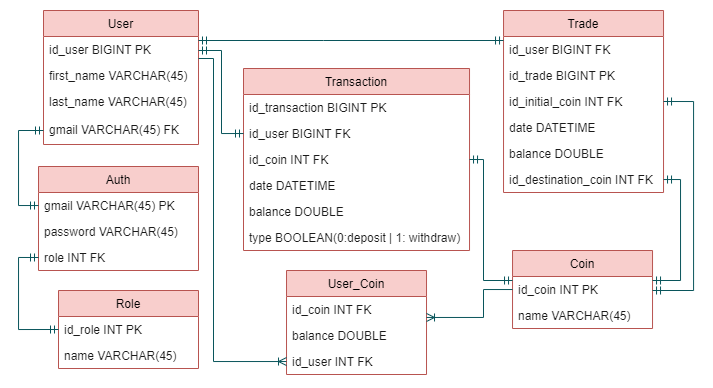

The diagram above was exported from draw.io. Its source (the exported page's mxGraphModel, read from the mxfile embedded in the PNG):
<mxGraphModel dx="981" dy="520" grid="1" gridSize="10" guides="1" tooltips="1" connect="1" arrows="1" fold="1" page="1" pageScale="1" pageWidth="827" pageHeight="1169" math="0" shadow="0">
  <root>
    <mxCell id="WIyWlLk6GJQsqaUBKTNV-0" />
    <mxCell id="WIyWlLk6GJQsqaUBKTNV-1" parent="WIyWlLk6GJQsqaUBKTNV-0" />
    <mxCell id="qEkDDGsinE_twYfLMJew-0" value="Auth" style="swimlane;fontStyle=0;childLayout=stackLayout;horizontal=1;startSize=26;fillColor=#f8cecc;horizontalStack=0;resizeParent=1;resizeParentMax=0;resizeLast=0;collapsible=1;marginBottom=0;strokeColor=#b85450;swimlaneFillColor=default;" parent="WIyWlLk6GJQsqaUBKTNV-1" vertex="1">
      <mxGeometry x="120" y="236" width="160" height="104" as="geometry" />
    </mxCell>
    <mxCell id="qEkDDGsinE_twYfLMJew-1" value="gmail VARCHAR(45) PK" style="text;strokeColor=none;fillColor=none;align=left;verticalAlign=top;spacingLeft=4;spacingRight=4;overflow=hidden;rotatable=0;points=[[0,0.5],[1,0.5]];portConstraint=eastwest;fontColor=#1A1A1A;" parent="qEkDDGsinE_twYfLMJew-0" vertex="1">
      <mxGeometry y="26" width="160" height="26" as="geometry" />
    </mxCell>
    <mxCell id="qEkDDGsinE_twYfLMJew-2" value="password VARCHAR(45)" style="text;strokeColor=none;fillColor=none;align=left;verticalAlign=top;spacingLeft=4;spacingRight=4;overflow=hidden;rotatable=0;points=[[0,0.5],[1,0.5]];portConstraint=eastwest;fontColor=#1A1A1A;" parent="qEkDDGsinE_twYfLMJew-0" vertex="1">
      <mxGeometry y="52" width="160" height="26" as="geometry" />
    </mxCell>
    <mxCell id="qEkDDGsinE_twYfLMJew-3" value="role INT FK" style="text;strokeColor=none;fillColor=none;align=left;verticalAlign=top;spacingLeft=4;spacingRight=4;overflow=hidden;rotatable=0;points=[[0,0.5],[1,0.5]];portConstraint=eastwest;fontColor=#1A1A1A;" parent="qEkDDGsinE_twYfLMJew-0" vertex="1">
      <mxGeometry y="78" width="160" height="26" as="geometry" />
    </mxCell>
    <mxCell id="qEkDDGsinE_twYfLMJew-4" value="Role" style="swimlane;fontStyle=0;childLayout=stackLayout;horizontal=1;startSize=26;fillColor=#f8cecc;horizontalStack=0;resizeParent=1;resizeParentMax=0;resizeLast=0;collapsible=1;marginBottom=0;strokeColor=#b85450;swimlaneFillColor=default;" parent="WIyWlLk6GJQsqaUBKTNV-1" vertex="1">
      <mxGeometry x="140" y="360" width="140" height="78" as="geometry" />
    </mxCell>
    <mxCell id="qEkDDGsinE_twYfLMJew-5" value="id_role INT PK" style="text;strokeColor=none;fillColor=none;align=left;verticalAlign=top;spacingLeft=4;spacingRight=4;overflow=hidden;rotatable=0;points=[[0,0.5],[1,0.5]];portConstraint=eastwest;fontColor=#1A1A1A;" parent="qEkDDGsinE_twYfLMJew-4" vertex="1">
      <mxGeometry y="26" width="140" height="26" as="geometry" />
    </mxCell>
    <mxCell id="qEkDDGsinE_twYfLMJew-6" value="name VARCHAR(45)" style="text;strokeColor=none;fillColor=none;align=left;verticalAlign=top;spacingLeft=4;spacingRight=4;overflow=hidden;rotatable=0;points=[[0,0.5],[1,0.5]];portConstraint=eastwest;fontColor=#1A1A1A;" parent="qEkDDGsinE_twYfLMJew-4" vertex="1">
      <mxGeometry y="52" width="140" height="26" as="geometry" />
    </mxCell>
    <mxCell id="qEkDDGsinE_twYfLMJew-8" value="User" style="swimlane;fontStyle=0;childLayout=stackLayout;horizontal=1;startSize=26;fillColor=#f8cecc;horizontalStack=0;resizeParent=1;resizeParentMax=0;resizeLast=0;collapsible=1;marginBottom=0;strokeColor=#b85450;swimlaneFillColor=default;" parent="WIyWlLk6GJQsqaUBKTNV-1" vertex="1">
      <mxGeometry x="125" y="80" width="155" height="134" as="geometry" />
    </mxCell>
    <mxCell id="qEkDDGsinE_twYfLMJew-34" value="id_user BIGINT PK" style="text;strokeColor=none;fillColor=none;align=left;verticalAlign=top;spacingLeft=4;spacingRight=4;overflow=hidden;rotatable=0;points=[[0,0.5],[1,0.5]];portConstraint=eastwest;fontColor=#1A1A1A;" vertex="1" parent="qEkDDGsinE_twYfLMJew-8">
      <mxGeometry y="26" width="155" height="26" as="geometry" />
    </mxCell>
    <mxCell id="qEkDDGsinE_twYfLMJew-9" value="first_name VARCHAR(45)" style="text;strokeColor=none;fillColor=none;align=left;verticalAlign=top;spacingLeft=4;spacingRight=4;overflow=hidden;rotatable=0;points=[[0,0.5],[1,0.5]];portConstraint=eastwest;fontColor=#1A1A1A;" parent="qEkDDGsinE_twYfLMJew-8" vertex="1">
      <mxGeometry y="52" width="155" height="26" as="geometry" />
    </mxCell>
    <mxCell id="qEkDDGsinE_twYfLMJew-10" value="last_name VARCHAR(45)" style="text;strokeColor=none;fillColor=none;align=left;verticalAlign=top;spacingLeft=4;spacingRight=4;overflow=hidden;rotatable=0;points=[[0,0.5],[1,0.5]];portConstraint=eastwest;fontColor=#1A1A1A;" parent="qEkDDGsinE_twYfLMJew-8" vertex="1">
      <mxGeometry y="78" width="155" height="28" as="geometry" />
    </mxCell>
    <mxCell id="fsJAuVb35ildhOiSCAmV-46" value="gmail VARCHAR(45) FK" style="text;strokeColor=none;fillColor=none;align=left;verticalAlign=top;spacingLeft=4;spacingRight=4;overflow=hidden;rotatable=0;points=[[0,0.5],[1,0.5]];portConstraint=eastwest;fontColor=#1A1A1A;" vertex="1" parent="qEkDDGsinE_twYfLMJew-8">
      <mxGeometry y="106" width="155" height="28" as="geometry" />
    </mxCell>
    <mxCell id="qEkDDGsinE_twYfLMJew-21" value="Coin" style="swimlane;fontStyle=0;childLayout=stackLayout;horizontal=1;startSize=26;fillColor=#f8cecc;horizontalStack=0;resizeParent=1;resizeParentMax=0;resizeLast=0;collapsible=1;marginBottom=0;strokeColor=#b85450;swimlaneFillColor=default;" parent="WIyWlLk6GJQsqaUBKTNV-1" vertex="1">
      <mxGeometry x="594.03" y="320" width="140" height="78" as="geometry" />
    </mxCell>
    <mxCell id="qEkDDGsinE_twYfLMJew-25" value="id_coin INT PK" style="text;strokeColor=none;fillColor=none;align=left;verticalAlign=top;spacingLeft=4;spacingRight=4;overflow=hidden;rotatable=0;points=[[0,0.5],[1,0.5]];portConstraint=eastwest;fontColor=#1A1A1A;" parent="qEkDDGsinE_twYfLMJew-21" vertex="1">
      <mxGeometry y="26" width="140" height="26" as="geometry" />
    </mxCell>
    <mxCell id="qEkDDGsinE_twYfLMJew-24" value="name VARCHAR(45)" style="text;strokeColor=none;fillColor=none;align=left;verticalAlign=top;spacingLeft=4;spacingRight=4;overflow=hidden;rotatable=0;points=[[0,0.5],[1,0.5]];portConstraint=eastwest;fontColor=#1A1A1A;" parent="qEkDDGsinE_twYfLMJew-21" vertex="1">
      <mxGeometry y="52" width="140" height="26" as="geometry" />
    </mxCell>
    <mxCell id="qEkDDGsinE_twYfLMJew-27" value="Transaction" style="swimlane;fontStyle=0;childLayout=stackLayout;horizontal=1;startSize=26;fillColor=#f8cecc;horizontalStack=0;resizeParent=1;resizeParentMax=0;resizeLast=0;collapsible=1;marginBottom=0;strokeColor=#b85450;swimlaneFillColor=default;" parent="WIyWlLk6GJQsqaUBKTNV-1" vertex="1">
      <mxGeometry x="325" y="138" width="226.03" height="182" as="geometry" />
    </mxCell>
    <mxCell id="fsJAuVb35ildhOiSCAmV-49" value="id_transaction BIGINT PK" style="text;strokeColor=none;fillColor=none;align=left;verticalAlign=top;spacingLeft=4;spacingRight=4;overflow=hidden;rotatable=0;points=[[0,0.5],[1,0.5]];portConstraint=eastwest;fontColor=#1A1A1A;" vertex="1" parent="qEkDDGsinE_twYfLMJew-27">
      <mxGeometry y="26" width="226.03" height="26" as="geometry" />
    </mxCell>
    <mxCell id="qEkDDGsinE_twYfLMJew-28" value="id_user BIGINT FK" style="text;strokeColor=none;fillColor=none;align=left;verticalAlign=top;spacingLeft=4;spacingRight=4;overflow=hidden;rotatable=0;points=[[0,0.5],[1,0.5]];portConstraint=eastwest;fontColor=#1A1A1A;" parent="qEkDDGsinE_twYfLMJew-27" vertex="1">
      <mxGeometry y="52" width="226.03" height="26" as="geometry" />
    </mxCell>
    <mxCell id="qEkDDGsinE_twYfLMJew-29" value="id_coin INT FK" style="text;strokeColor=none;fillColor=none;align=left;verticalAlign=top;spacingLeft=4;spacingRight=4;overflow=hidden;rotatable=0;points=[[0,0.5],[1,0.5]];portConstraint=eastwest;fontColor=#1A1A1A;" parent="qEkDDGsinE_twYfLMJew-27" vertex="1">
      <mxGeometry y="78" width="226.03" height="26" as="geometry" />
    </mxCell>
    <mxCell id="qEkDDGsinE_twYfLMJew-30" value="date DATETIME" style="text;strokeColor=none;fillColor=none;align=left;verticalAlign=top;spacingLeft=4;spacingRight=4;overflow=hidden;rotatable=0;points=[[0,0.5],[1,0.5]];portConstraint=eastwest;fontColor=#1A1A1A;" parent="qEkDDGsinE_twYfLMJew-27" vertex="1">
      <mxGeometry y="104" width="226.03" height="26" as="geometry" />
    </mxCell>
    <mxCell id="qEkDDGsinE_twYfLMJew-33" value="balance DOUBLE" style="text;strokeColor=none;fillColor=none;align=left;verticalAlign=top;spacingLeft=4;spacingRight=4;overflow=hidden;rotatable=0;points=[[0,0.5],[1,0.5]];portConstraint=eastwest;fontColor=#1A1A1A;" vertex="1" parent="qEkDDGsinE_twYfLMJew-27">
      <mxGeometry y="130" width="226.03" height="26" as="geometry" />
    </mxCell>
    <mxCell id="yVMz841TgDR4_-oh_c-R-0" value="type BOOLEAN(0:deposit | 1: withdraw)" style="text;strokeColor=none;fillColor=none;align=left;verticalAlign=top;spacingLeft=4;spacingRight=4;overflow=hidden;rotatable=0;points=[[0,0.5],[1,0.5]];portConstraint=eastwest;fontColor=#1A1A1A;" vertex="1" parent="qEkDDGsinE_twYfLMJew-27">
      <mxGeometry y="156" width="226.03" height="26" as="geometry" />
    </mxCell>
    <mxCell id="fsJAuVb35ildhOiSCAmV-2" value="User_Coin" style="swimlane;fontStyle=0;childLayout=stackLayout;horizontal=1;startSize=26;fillColor=#f8cecc;horizontalStack=0;resizeParent=1;resizeParentMax=0;resizeLast=0;collapsible=1;marginBottom=0;strokeColor=#b85450;swimlaneFillColor=default;" vertex="1" parent="WIyWlLk6GJQsqaUBKTNV-1">
      <mxGeometry x="368.02" y="340" width="140" height="104" as="geometry">
        <mxRectangle x="550" y="360" width="150" height="26" as="alternateBounds" />
      </mxGeometry>
    </mxCell>
    <mxCell id="fsJAuVb35ildhOiSCAmV-4" value="id_coin INT FK" style="text;strokeColor=none;fillColor=none;align=left;verticalAlign=top;spacingLeft=4;spacingRight=4;overflow=hidden;rotatable=0;points=[[0,0.5],[1,0.5]];portConstraint=eastwest;fontColor=#1A1A1A;" vertex="1" parent="fsJAuVb35ildhOiSCAmV-2">
      <mxGeometry y="26" width="140" height="26" as="geometry" />
    </mxCell>
    <mxCell id="fsJAuVb35ildhOiSCAmV-5" value="balance DOUBLE" style="text;strokeColor=none;fillColor=none;align=left;verticalAlign=top;spacingLeft=4;spacingRight=4;overflow=hidden;rotatable=0;points=[[0,0.5],[1,0.5]];portConstraint=eastwest;fontColor=#1A1A1A;" vertex="1" parent="fsJAuVb35ildhOiSCAmV-2">
      <mxGeometry y="52" width="140" height="26" as="geometry" />
    </mxCell>
    <mxCell id="yVMz841TgDR4_-oh_c-R-1" value="id_user INT FK" style="text;strokeColor=none;fillColor=none;align=left;verticalAlign=top;spacingLeft=4;spacingRight=4;overflow=hidden;rotatable=0;points=[[0,0.5],[1,0.5]];portConstraint=eastwest;fontColor=#1A1A1A;" vertex="1" parent="fsJAuVb35ildhOiSCAmV-2">
      <mxGeometry y="78" width="140" height="26" as="geometry" />
    </mxCell>
    <mxCell id="fsJAuVb35ildhOiSCAmV-16" value="Trade" style="swimlane;fontStyle=0;childLayout=stackLayout;horizontal=1;startSize=26;fillColor=#f8cecc;horizontalStack=0;resizeParent=1;resizeParentMax=0;resizeLast=0;collapsible=1;marginBottom=0;strokeColor=#b85450;swimlaneFillColor=default;" vertex="1" parent="WIyWlLk6GJQsqaUBKTNV-1">
      <mxGeometry x="585.03" y="80" width="160" height="182" as="geometry" />
    </mxCell>
    <mxCell id="fsJAuVb35ildhOiSCAmV-17" value="id_user BIGINT FK" style="text;strokeColor=none;fillColor=none;align=left;verticalAlign=top;spacingLeft=4;spacingRight=4;overflow=hidden;rotatable=0;points=[[0,0.5],[1,0.5]];portConstraint=eastwest;fontColor=#1A1A1A;" vertex="1" parent="fsJAuVb35ildhOiSCAmV-16">
      <mxGeometry y="26" width="160" height="26" as="geometry" />
    </mxCell>
    <mxCell id="fsJAuVb35ildhOiSCAmV-50" value="id_trade BIGINT PK" style="text;strokeColor=none;fillColor=none;align=left;verticalAlign=top;spacingLeft=4;spacingRight=4;overflow=hidden;rotatable=0;points=[[0,0.5],[1,0.5]];portConstraint=eastwest;fontColor=#1A1A1A;" vertex="1" parent="fsJAuVb35ildhOiSCAmV-16">
      <mxGeometry y="52" width="160" height="26" as="geometry" />
    </mxCell>
    <mxCell id="fsJAuVb35ildhOiSCAmV-18" value="id_initial_coin INT FK" style="text;strokeColor=none;fillColor=none;align=left;verticalAlign=top;spacingLeft=4;spacingRight=4;overflow=hidden;rotatable=0;points=[[0,0.5],[1,0.5]];portConstraint=eastwest;fontColor=#1A1A1A;" vertex="1" parent="fsJAuVb35ildhOiSCAmV-16">
      <mxGeometry y="78" width="160" height="26" as="geometry" />
    </mxCell>
    <mxCell id="fsJAuVb35ildhOiSCAmV-19" value="date DATETIME" style="text;strokeColor=none;fillColor=none;align=left;verticalAlign=top;spacingLeft=4;spacingRight=4;overflow=hidden;rotatable=0;points=[[0,0.5],[1,0.5]];portConstraint=eastwest;fontColor=#1A1A1A;" vertex="1" parent="fsJAuVb35ildhOiSCAmV-16">
      <mxGeometry y="104" width="160" height="26" as="geometry" />
    </mxCell>
    <mxCell id="fsJAuVb35ildhOiSCAmV-20" value="balance DOUBLE" style="text;strokeColor=none;fillColor=none;align=left;verticalAlign=top;spacingLeft=4;spacingRight=4;overflow=hidden;rotatable=0;points=[[0,0.5],[1,0.5]];portConstraint=eastwest;fontColor=#1A1A1A;" vertex="1" parent="fsJAuVb35ildhOiSCAmV-16">
      <mxGeometry y="130" width="160" height="26" as="geometry" />
    </mxCell>
    <mxCell id="fsJAuVb35ildhOiSCAmV-22" value="id_destination_coin INT FK" style="text;strokeColor=none;fillColor=none;align=left;verticalAlign=top;spacingLeft=4;spacingRight=4;overflow=hidden;rotatable=0;points=[[0,0.5],[1,0.5]];portConstraint=eastwest;fontColor=#1A1A1A;" vertex="1" parent="fsJAuVb35ildhOiSCAmV-16">
      <mxGeometry y="156" width="160" height="26" as="geometry" />
    </mxCell>
    <mxCell id="fsJAuVb35ildhOiSCAmV-25" value="" style="edgeStyle=orthogonalEdgeStyle;fontSize=12;html=1;endArrow=ERmandOne;startArrow=ERmandOne;rounded=0;entryX=1;entryY=0.5;entryDx=0;entryDy=0;strokeColor=#09555B;fontColor=#1A1A1A;" edge="1" parent="WIyWlLk6GJQsqaUBKTNV-1" source="qEkDDGsinE_twYfLMJew-25" target="qEkDDGsinE_twYfLMJew-29">
      <mxGeometry width="100" height="100" relative="1" as="geometry">
        <mxPoint x="214" y="320" as="sourcePoint" />
        <mxPoint x="314" y="220" as="targetPoint" />
        <Array as="points">
          <mxPoint x="565.03" y="350" />
          <mxPoint x="565.03" y="229" />
        </Array>
      </mxGeometry>
    </mxCell>
    <mxCell id="fsJAuVb35ildhOiSCAmV-26" value="" style="edgeStyle=orthogonalEdgeStyle;fontSize=12;html=1;endArrow=ERmandOne;startArrow=ERmandOne;rounded=0;entryX=1;entryY=0.5;entryDx=0;entryDy=0;strokeColor=#09555B;fontColor=#1A1A1A;" edge="1" parent="WIyWlLk6GJQsqaUBKTNV-1" source="qEkDDGsinE_twYfLMJew-25" target="fsJAuVb35ildhOiSCAmV-18">
      <mxGeometry width="100" height="100" relative="1" as="geometry">
        <mxPoint x="274.03" y="320" as="sourcePoint" />
        <mxPoint x="374.03" y="220" as="targetPoint" />
        <Array as="points">
          <mxPoint x="775.06" y="360" />
          <mxPoint x="775.06" y="171" />
        </Array>
      </mxGeometry>
    </mxCell>
    <mxCell id="fsJAuVb35ildhOiSCAmV-37" value="" style="edgeStyle=orthogonalEdgeStyle;fontSize=12;html=1;endArrow=ERmandOne;startArrow=ERmandOne;rounded=0;strokeColor=#09555B;fontColor=#1A1A1A;" edge="1" parent="WIyWlLk6GJQsqaUBKTNV-1" source="qEkDDGsinE_twYfLMJew-28" target="qEkDDGsinE_twYfLMJew-34">
      <mxGeometry width="100" height="100" relative="1" as="geometry">
        <mxPoint x="214" y="310" as="sourcePoint" />
        <mxPoint x="314" y="210" as="targetPoint" />
        <Array as="points">
          <mxPoint x="303.03" y="203" />
          <mxPoint x="303.03" y="120" />
        </Array>
      </mxGeometry>
    </mxCell>
    <mxCell id="fsJAuVb35ildhOiSCAmV-41" value="" style="edgeStyle=orthogonalEdgeStyle;fontSize=12;html=1;endArrow=ERmandOne;startArrow=ERmandOne;rounded=0;strokeColor=#09555B;fontColor=#1A1A1A;" edge="1" parent="WIyWlLk6GJQsqaUBKTNV-1" source="qEkDDGsinE_twYfLMJew-34" target="fsJAuVb35ildhOiSCAmV-17">
      <mxGeometry width="100" height="100" relative="1" as="geometry">
        <mxPoint x="214" y="310" as="sourcePoint" />
        <mxPoint x="314" y="210" as="targetPoint" />
        <Array as="points">
          <mxPoint x="405.03" y="110" />
          <mxPoint x="405.03" y="110" />
        </Array>
      </mxGeometry>
    </mxCell>
    <mxCell id="fsJAuVb35ildhOiSCAmV-43" value="" style="edgeStyle=orthogonalEdgeStyle;fontSize=12;html=1;endArrow=ERmandOne;startArrow=ERmandOne;rounded=0;entryX=0;entryY=0.5;entryDx=0;entryDy=0;strokeColor=#09555B;fontColor=#1A1A1A;exitX=0;exitY=0.5;exitDx=0;exitDy=0;" edge="1" parent="WIyWlLk6GJQsqaUBKTNV-1" source="qEkDDGsinE_twYfLMJew-3" target="qEkDDGsinE_twYfLMJew-5">
      <mxGeometry width="100" height="100" relative="1" as="geometry">
        <mxPoint x="399.97" y="390" as="sourcePoint" />
        <mxPoint x="499.97" y="290" as="targetPoint" />
        <Array as="points">
          <mxPoint x="100" y="327" />
          <mxPoint x="100" y="399" />
        </Array>
      </mxGeometry>
    </mxCell>
    <mxCell id="fsJAuVb35ildhOiSCAmV-44" value="" style="edgeStyle=orthogonalEdgeStyle;fontSize=12;html=1;endArrow=ERmandOne;startArrow=ERmandOne;rounded=0;entryX=0;entryY=0.5;entryDx=0;entryDy=0;strokeColor=#09555B;fontColor=#1A1A1A;" edge="1" parent="WIyWlLk6GJQsqaUBKTNV-1" source="qEkDDGsinE_twYfLMJew-1" target="fsJAuVb35ildhOiSCAmV-46">
      <mxGeometry width="100" height="100" relative="1" as="geometry">
        <mxPoint x="88.97" y="119" as="sourcePoint" />
        <mxPoint x="378.97" y="210" as="targetPoint" />
        <Array as="points">
          <mxPoint x="100" y="275" />
          <mxPoint x="100" y="200" />
        </Array>
      </mxGeometry>
    </mxCell>
    <mxCell id="fsJAuVb35ildhOiSCAmV-51" value="" style="edgeStyle=orthogonalEdgeStyle;fontSize=12;html=1;endArrow=ERoneToMany;rounded=0;strokeColor=#09555B;fontColor=#1A1A1A;" edge="1" parent="WIyWlLk6GJQsqaUBKTNV-1" source="qEkDDGsinE_twYfLMJew-34" target="yVMz841TgDR4_-oh_c-R-1">
      <mxGeometry width="100" height="100" relative="1" as="geometry">
        <mxPoint x="280" y="226.9655172413793" as="sourcePoint" />
        <mxPoint x="285" y="470" as="targetPoint" />
        <Array as="points">
          <mxPoint x="295.03" y="128" />
          <mxPoint x="295.03" y="431" />
        </Array>
      </mxGeometry>
    </mxCell>
    <mxCell id="fsJAuVb35ildhOiSCAmV-52" value="" style="edgeStyle=orthogonalEdgeStyle;fontSize=12;html=1;endArrow=ERoneToMany;rounded=0;strokeColor=#09555B;fontColor=#1A1A1A;" edge="1" parent="WIyWlLk6GJQsqaUBKTNV-1" source="qEkDDGsinE_twYfLMJew-25" target="fsJAuVb35ildhOiSCAmV-4">
      <mxGeometry width="100" height="100" relative="1" as="geometry">
        <mxPoint x="285" y="390" as="sourcePoint" />
        <mxPoint x="385" y="290" as="targetPoint" />
        <Array as="points">
          <mxPoint x="565.03" y="359" />
          <mxPoint x="565.03" y="387" />
        </Array>
      </mxGeometry>
    </mxCell>
    <mxCell id="fsJAuVb35ildhOiSCAmV-53" value="" style="edgeStyle=orthogonalEdgeStyle;fontSize=12;html=1;endArrow=ERmandOne;startArrow=ERmandOne;rounded=0;strokeColor=#09555B;fontColor=#1A1A1A;" edge="1" parent="WIyWlLk6GJQsqaUBKTNV-1" source="qEkDDGsinE_twYfLMJew-25" target="fsJAuVb35ildhOiSCAmV-22">
      <mxGeometry width="100" height="100" relative="1" as="geometry">
        <mxPoint x="735.06" y="350" as="sourcePoint" />
        <mxPoint x="435.03" y="210" as="targetPoint" />
        <Array as="points">
          <mxPoint x="762.06" y="350" />
          <mxPoint x="762.06" y="249" />
        </Array>
      </mxGeometry>
    </mxCell>
  </root>
</mxGraphModel>